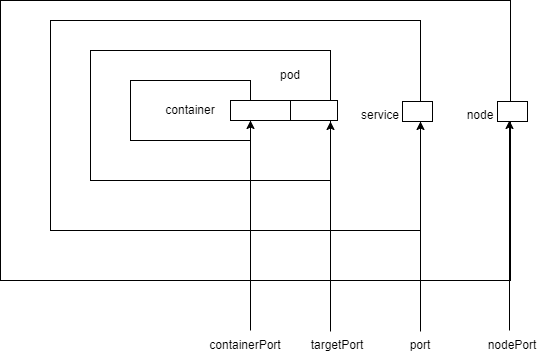

The diagram above was exported from draw.io. Its source (the exported page's mxGraphModel, read from the mxfile embedded in the PNG):
<mxGraphModel dx="618" dy="549" grid="1" gridSize="10" guides="1" tooltips="1" connect="1" arrows="1" fold="1" page="1" pageScale="1" pageWidth="827" pageHeight="1169" math="0" shadow="0">
  <root>
    <mxCell id="0" />
    <mxCell id="1" parent="0" />
    <mxCell id="zrlGPdemgZuglMaJ3C5J-6" value="" style="rounded=0;whiteSpace=wrap;html=1;" parent="1" vertex="1">
      <mxGeometry x="60" y="30" width="510" height="280" as="geometry" />
    </mxCell>
    <mxCell id="zrlGPdemgZuglMaJ3C5J-4" value="" style="rounded=0;whiteSpace=wrap;html=1;" parent="1" vertex="1">
      <mxGeometry x="110" y="50" width="370" height="210" as="geometry" />
    </mxCell>
    <mxCell id="zrlGPdemgZuglMaJ3C5J-2" value="" style="rounded=0;whiteSpace=wrap;html=1;" parent="1" vertex="1">
      <mxGeometry x="150" y="80" width="240" height="130" as="geometry" />
    </mxCell>
    <mxCell id="zrlGPdemgZuglMaJ3C5J-1" value="container" style="rounded=0;whiteSpace=wrap;html=1;" parent="1" vertex="1">
      <mxGeometry x="190" y="110" width="120" height="60" as="geometry" />
    </mxCell>
    <mxCell id="zrlGPdemgZuglMaJ3C5J-3" value="pod" style="text;html=1;strokeColor=none;fillColor=none;align=center;verticalAlign=middle;whiteSpace=wrap;rounded=0;" parent="1" vertex="1">
      <mxGeometry x="320" y="90" width="60" height="30" as="geometry" />
    </mxCell>
    <mxCell id="zrlGPdemgZuglMaJ3C5J-5" value="service" style="text;html=1;strokeColor=none;fillColor=none;align=center;verticalAlign=middle;whiteSpace=wrap;rounded=0;" parent="1" vertex="1">
      <mxGeometry x="410" y="130" width="60" height="30" as="geometry" />
    </mxCell>
    <mxCell id="zrlGPdemgZuglMaJ3C5J-7" value="node" style="text;html=1;strokeColor=none;fillColor=none;align=center;verticalAlign=middle;whiteSpace=wrap;rounded=0;" parent="1" vertex="1">
      <mxGeometry x="510" y="130" width="60" height="30" as="geometry" />
    </mxCell>
    <mxCell id="zrlGPdemgZuglMaJ3C5J-8" value="" style="rounded=0;whiteSpace=wrap;html=1;" parent="1" vertex="1">
      <mxGeometry x="290" y="130" width="60" height="20" as="geometry" />
    </mxCell>
    <mxCell id="zrlGPdemgZuglMaJ3C5J-9" value="" style="rounded=0;whiteSpace=wrap;html=1;" parent="1" vertex="1">
      <mxGeometry x="350" y="130" width="47" height="20" as="geometry" />
    </mxCell>
    <mxCell id="zrlGPdemgZuglMaJ3C5J-10" value="" style="rounded=0;whiteSpace=wrap;html=1;" parent="1" vertex="1">
      <mxGeometry x="462" y="131" width="30" height="20" as="geometry" />
    </mxCell>
    <mxCell id="zrlGPdemgZuglMaJ3C5J-11" value="" style="rounded=0;whiteSpace=wrap;html=1;" parent="1" vertex="1">
      <mxGeometry x="557" y="131" width="30" height="20" as="geometry" />
    </mxCell>
    <mxCell id="zrlGPdemgZuglMaJ3C5J-12" value="" style="endArrow=classic;html=1;rounded=0;" parent="1" edge="1">
      <mxGeometry width="50" height="50" relative="1" as="geometry">
        <mxPoint x="310" y="360" as="sourcePoint" />
        <mxPoint x="310" y="150" as="targetPoint" />
      </mxGeometry>
    </mxCell>
    <mxCell id="zrlGPdemgZuglMaJ3C5J-14" value="" style="endArrow=classic;html=1;rounded=0;" parent="1" edge="1">
      <mxGeometry width="50" height="50" relative="1" as="geometry">
        <mxPoint x="390" y="361" as="sourcePoint" />
        <mxPoint x="390" y="151" as="targetPoint" />
      </mxGeometry>
    </mxCell>
    <mxCell id="zrlGPdemgZuglMaJ3C5J-15" value="" style="endArrow=classic;html=1;rounded=0;" parent="1" edge="1">
      <mxGeometry width="50" height="50" relative="1" as="geometry">
        <mxPoint x="480" y="361" as="sourcePoint" />
        <mxPoint x="480" y="151" as="targetPoint" />
      </mxGeometry>
    </mxCell>
    <mxCell id="zrlGPdemgZuglMaJ3C5J-16" value="" style="endArrow=classic;html=1;rounded=0;" parent="1" edge="1">
      <mxGeometry width="50" height="50" relative="1" as="geometry">
        <mxPoint x="569" y="360" as="sourcePoint" />
        <mxPoint x="569" y="150" as="targetPoint" />
      </mxGeometry>
    </mxCell>
    <mxCell id="zrlGPdemgZuglMaJ3C5J-17" value="containerPort" style="text;html=1;strokeColor=none;fillColor=none;align=center;verticalAlign=middle;whiteSpace=wrap;rounded=0;" parent="1" vertex="1">
      <mxGeometry x="275" y="360" width="60" height="30" as="geometry" />
    </mxCell>
    <mxCell id="zrlGPdemgZuglMaJ3C5J-18" value="targetPort" style="text;html=1;strokeColor=none;fillColor=none;align=center;verticalAlign=middle;whiteSpace=wrap;rounded=0;" parent="1" vertex="1">
      <mxGeometry x="367" y="360" width="60" height="30" as="geometry" />
    </mxCell>
    <mxCell id="zrlGPdemgZuglMaJ3C5J-19" value="port" style="text;html=1;strokeColor=none;fillColor=none;align=center;verticalAlign=middle;whiteSpace=wrap;rounded=0;" parent="1" vertex="1">
      <mxGeometry x="450" y="360" width="60" height="30" as="geometry" />
    </mxCell>
    <mxCell id="zrlGPdemgZuglMaJ3C5J-20" value="nodePort" style="text;html=1;strokeColor=none;fillColor=none;align=center;verticalAlign=middle;whiteSpace=wrap;rounded=0;" parent="1" vertex="1">
      <mxGeometry x="542" y="360" width="60" height="30" as="geometry" />
    </mxCell>
  </root>
</mxGraphModel>